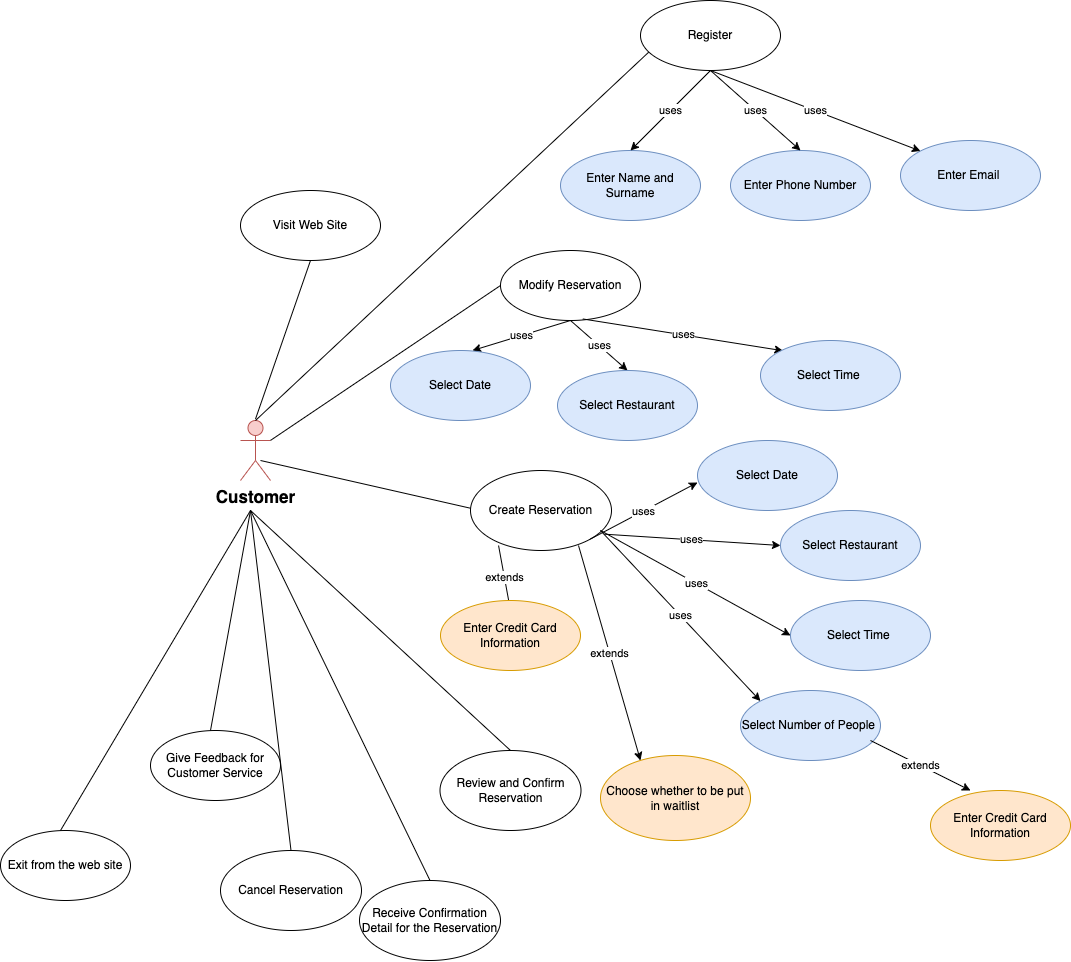

The diagram above was exported from draw.io. Its source (the exported page's mxGraphModel, read from the mxfile embedded in the PNG):
<mxGraphModel dx="2093" dy="774" grid="1" gridSize="10" guides="1" tooltips="1" connect="1" arrows="1" fold="1" page="1" pageScale="1" pageWidth="850" pageHeight="1100" math="0" shadow="0">
  <root>
    <mxCell id="0" />
    <mxCell id="1" parent="0" />
    <mxCell id="bj1XZjwmw8sov9eorDxg-1" value="&lt;b&gt;&lt;font style=&quot;font-size: 17px;&quot;&gt;Customer&lt;/font&gt;&lt;/b&gt;" style="shape=umlActor;verticalLabelPosition=bottom;verticalAlign=top;html=1;fillColor=#f8cecc;strokeColor=#b85450;" parent="1" vertex="1">
      <mxGeometry x="-30" y="490" width="30" height="60" as="geometry" />
    </mxCell>
    <mxCell id="bj1XZjwmw8sov9eorDxg-2" value="Modify Reservation" style="ellipse;whiteSpace=wrap;html=1;" parent="1" vertex="1">
      <mxGeometry x="230" y="320" width="140" height="70" as="geometry" />
    </mxCell>
    <mxCell id="bj1XZjwmw8sov9eorDxg-6" value="uses" style="endArrow=classic;html=1;rounded=0;exitX=0.5;exitY=1;exitDx=0;exitDy=0;entryX=0.5;entryY=0;entryDx=0;entryDy=0;" parent="1" source="bj1XZjwmw8sov9eorDxg-2" edge="1">
      <mxGeometry relative="1" as="geometry">
        <mxPoint x="290" y="640" as="sourcePoint" />
        <mxPoint x="202" y="420" as="targetPoint" />
      </mxGeometry>
    </mxCell>
    <mxCell id="bj1XZjwmw8sov9eorDxg-7" value="uses" style="endArrow=classic;html=1;rounded=0;exitX=0.5;exitY=1;exitDx=0;exitDy=0;entryX=0.5;entryY=0;entryDx=0;entryDy=0;" parent="1" source="bj1XZjwmw8sov9eorDxg-2" target="cCuURjVvaCzC7gU4z6oZ-10" edge="1">
      <mxGeometry relative="1" as="geometry">
        <mxPoint x="252.03999999999996" y="389.99" as="sourcePoint" />
        <mxPoint x="402" y="420" as="targetPoint" />
      </mxGeometry>
    </mxCell>
    <mxCell id="bj1XZjwmw8sov9eorDxg-8" value="uses" style="endArrow=classic;html=1;rounded=0;exitX=0.588;exitY=0.978;exitDx=0;exitDy=0;entryX=0;entryY=0;entryDx=0;entryDy=0;exitPerimeter=0;" parent="1" source="bj1XZjwmw8sov9eorDxg-2" edge="1">
      <mxGeometry relative="1" as="geometry">
        <mxPoint x="310" y="400" as="sourcePoint" />
        <mxPoint x="512.5025253169415" y="420.25126265847075" as="targetPoint" />
      </mxGeometry>
    </mxCell>
    <mxCell id="bj1XZjwmw8sov9eorDxg-10" value="" style="endArrow=none;html=1;rounded=0;entryX=0;entryY=0.5;entryDx=0;entryDy=0;" parent="1" source="bj1XZjwmw8sov9eorDxg-1" target="bj1XZjwmw8sov9eorDxg-2" edge="1">
      <mxGeometry width="50" height="50" relative="1" as="geometry">
        <mxPoint x="310" y="670" as="sourcePoint" />
        <mxPoint x="360" y="620" as="targetPoint" />
      </mxGeometry>
    </mxCell>
    <mxCell id="bj1XZjwmw8sov9eorDxg-12" value="Give Feedback for Customer Service" style="ellipse;whiteSpace=wrap;html=1;" parent="1" vertex="1">
      <mxGeometry x="-120" y="800" width="130" height="70" as="geometry" />
    </mxCell>
    <mxCell id="bj1XZjwmw8sov9eorDxg-15" value="" style="endArrow=none;html=1;rounded=0;" parent="1" edge="1">
      <mxGeometry width="50" height="50" relative="1" as="geometry">
        <mxPoint x="-10" y="530" as="sourcePoint" />
        <mxPoint x="210" y="580" as="targetPoint" />
      </mxGeometry>
    </mxCell>
    <mxCell id="bj1XZjwmw8sov9eorDxg-16" value="Create Reservation" style="ellipse;whiteSpace=wrap;html=1;" parent="1" vertex="1">
      <mxGeometry x="200" y="540" width="141" height="80" as="geometry" />
    </mxCell>
    <mxCell id="bj1XZjwmw8sov9eorDxg-17" value="uses" style="endArrow=classic;html=1;rounded=0;exitX=1;exitY=1;exitDx=0;exitDy=0;" parent="1" source="bj1XZjwmw8sov9eorDxg-16" edge="1">
      <mxGeometry relative="1" as="geometry">
        <mxPoint x="330" y="610" as="sourcePoint" />
        <mxPoint x="427" y="552" as="targetPoint" />
      </mxGeometry>
    </mxCell>
    <mxCell id="bj1XZjwmw8sov9eorDxg-18" value="Select Date" style="ellipse;whiteSpace=wrap;html=1;fillColor=#dae8fc;strokeColor=#6c8ebf;" parent="1" vertex="1">
      <mxGeometry x="427" y="510" width="140" height="70" as="geometry" />
    </mxCell>
    <mxCell id="bj1XZjwmw8sov9eorDxg-19" value="Select Restaurant" style="ellipse;whiteSpace=wrap;html=1;fillColor=#dae8fc;strokeColor=#6c8ebf;" parent="1" vertex="1">
      <mxGeometry x="510" y="580" width="140" height="70" as="geometry" />
    </mxCell>
    <mxCell id="bj1XZjwmw8sov9eorDxg-20" value="Review and Confirm Reservation" style="ellipse;whiteSpace=wrap;html=1;" parent="1" vertex="1">
      <mxGeometry x="169.5" y="820" width="141" height="80" as="geometry" />
    </mxCell>
    <mxCell id="bj1XZjwmw8sov9eorDxg-21" value="Select Time&amp;nbsp;" style="ellipse;whiteSpace=wrap;html=1;fillColor=#dae8fc;strokeColor=#6c8ebf;" parent="1" vertex="1">
      <mxGeometry x="520" y="670" width="140" height="70" as="geometry" />
    </mxCell>
    <mxCell id="bj1XZjwmw8sov9eorDxg-22" value="uses" style="endArrow=classic;html=1;rounded=0;entryX=0;entryY=0.5;entryDx=0;entryDy=0;exitX=0.95;exitY=0.796;exitDx=0;exitDy=0;exitPerimeter=0;" parent="1" source="bj1XZjwmw8sov9eorDxg-16" target="bj1XZjwmw8sov9eorDxg-19" edge="1">
      <mxGeometry relative="1" as="geometry">
        <mxPoint x="340" y="600" as="sourcePoint" />
        <mxPoint x="437" y="562" as="targetPoint" />
      </mxGeometry>
    </mxCell>
    <mxCell id="bj1XZjwmw8sov9eorDxg-23" value="uses" style="endArrow=classic;html=1;rounded=0;entryX=0;entryY=0.5;entryDx=0;entryDy=0;" parent="1" target="bj1XZjwmw8sov9eorDxg-21" edge="1">
      <mxGeometry relative="1" as="geometry">
        <mxPoint x="330" y="600" as="sourcePoint" />
        <mxPoint x="447" y="572" as="targetPoint" />
      </mxGeometry>
    </mxCell>
    <mxCell id="bj1XZjwmw8sov9eorDxg-24" value="" style="endArrow=none;html=1;rounded=0;" parent="1" edge="1">
      <mxGeometry width="50" height="50" relative="1" as="geometry">
        <mxPoint x="-20" y="580" as="sourcePoint" />
        <mxPoint x="-60" y="800" as="targetPoint" />
      </mxGeometry>
    </mxCell>
    <mxCell id="bj1XZjwmw8sov9eorDxg-25" value="" style="endArrow=none;html=1;rounded=0;entryX=0.5;entryY=0;entryDx=0;entryDy=0;" parent="1" target="bj1XZjwmw8sov9eorDxg-20" edge="1">
      <mxGeometry width="50" height="50" relative="1" as="geometry">
        <mxPoint x="-20" y="580" as="sourcePoint" />
        <mxPoint x="223" y="666.65" as="targetPoint" />
      </mxGeometry>
    </mxCell>
    <mxCell id="cCuURjVvaCzC7gU4z6oZ-1" value="Visit Web Site" style="ellipse;whiteSpace=wrap;html=1;" vertex="1" parent="1">
      <mxGeometry x="-30" y="260" width="140" height="70" as="geometry" />
    </mxCell>
    <mxCell id="cCuURjVvaCzC7gU4z6oZ-2" value="" style="endArrow=none;html=1;rounded=0;entryX=0.5;entryY=1;entryDx=0;entryDy=0;exitX=0.2;exitY=0;exitDx=0;exitDy=0;exitPerimeter=0;" edge="1" parent="1" target="cCuURjVvaCzC7gU4z6oZ-1">
      <mxGeometry width="50" height="50" relative="1" as="geometry">
        <mxPoint x="-15" y="488.53" as="sourcePoint" />
        <mxPoint x="38.36000000000013" y="330" as="targetPoint" />
      </mxGeometry>
    </mxCell>
    <mxCell id="cCuURjVvaCzC7gU4z6oZ-4" value="uses" style="endArrow=classic;html=1;rounded=0;entryX=0;entryY=0;entryDx=0;entryDy=0;" edge="1" parent="1" target="cCuURjVvaCzC7gU4z6oZ-5">
      <mxGeometry relative="1" as="geometry">
        <mxPoint x="330" y="600" as="sourcePoint" />
        <mxPoint x="407" y="790" as="targetPoint" />
      </mxGeometry>
    </mxCell>
    <mxCell id="cCuURjVvaCzC7gU4z6oZ-5" value="Select Number of People&amp;nbsp;" style="ellipse;whiteSpace=wrap;html=1;fillColor=#dae8fc;strokeColor=#6c8ebf;" vertex="1" parent="1">
      <mxGeometry x="470" y="760" width="140" height="70" as="geometry" />
    </mxCell>
    <mxCell id="cCuURjVvaCzC7gU4z6oZ-6" value="" style="endArrow=none;html=1;rounded=0;entryX=0.5;entryY=0;entryDx=0;entryDy=0;" edge="1" parent="1" target="cCuURjVvaCzC7gU4z6oZ-7">
      <mxGeometry width="50" height="50" relative="1" as="geometry">
        <mxPoint x="-20" y="580" as="sourcePoint" />
        <mxPoint x="70" y="910" as="targetPoint" />
      </mxGeometry>
    </mxCell>
    <mxCell id="cCuURjVvaCzC7gU4z6oZ-7" value="Receive Confirmation Detail for the Reservation" style="ellipse;whiteSpace=wrap;html=1;" vertex="1" parent="1">
      <mxGeometry x="89" y="950" width="141" height="80" as="geometry" />
    </mxCell>
    <mxCell id="cCuURjVvaCzC7gU4z6oZ-9" value="Select Date" style="ellipse;whiteSpace=wrap;html=1;fillColor=#dae8fc;strokeColor=#6c8ebf;" vertex="1" parent="1">
      <mxGeometry x="120" y="420" width="140" height="70" as="geometry" />
    </mxCell>
    <mxCell id="cCuURjVvaCzC7gU4z6oZ-10" value="Select Restaurant" style="ellipse;whiteSpace=wrap;html=1;fillColor=#dae8fc;strokeColor=#6c8ebf;" vertex="1" parent="1">
      <mxGeometry x="287" y="440" width="140" height="70" as="geometry" />
    </mxCell>
    <mxCell id="cCuURjVvaCzC7gU4z6oZ-11" value="Select Time&amp;nbsp;" style="ellipse;whiteSpace=wrap;html=1;fillColor=#dae8fc;strokeColor=#6c8ebf;" vertex="1" parent="1">
      <mxGeometry x="490" y="410" width="140" height="70" as="geometry" />
    </mxCell>
    <mxCell id="cCuURjVvaCzC7gU4z6oZ-12" value="" style="endArrow=none;html=1;rounded=0;entryX=0.5;entryY=0;entryDx=0;entryDy=0;" edge="1" parent="1" target="cCuURjVvaCzC7gU4z6oZ-13">
      <mxGeometry width="50" height="50" relative="1" as="geometry">
        <mxPoint x="-20" y="580" as="sourcePoint" />
        <mxPoint x="60" y="910" as="targetPoint" />
      </mxGeometry>
    </mxCell>
    <mxCell id="cCuURjVvaCzC7gU4z6oZ-13" value="Cancel Reservation" style="ellipse;whiteSpace=wrap;html=1;" vertex="1" parent="1">
      <mxGeometry x="-50" y="920" width="141" height="80" as="geometry" />
    </mxCell>
    <mxCell id="6uQAggwZUzs5TESGubDy-1" value="" style="endArrow=none;html=1;rounded=0;exitX=0.5;exitY=0;exitDx=0;exitDy=0;exitPerimeter=0;" edge="1" parent="1" source="bj1XZjwmw8sov9eorDxg-1">
      <mxGeometry width="50" height="50" relative="1" as="geometry">
        <mxPoint x="90" y="170" as="sourcePoint" />
        <mxPoint x="380" y="120" as="targetPoint" />
      </mxGeometry>
    </mxCell>
    <mxCell id="KosbVh36auJQq0SaF1sY-1" value="Register" style="ellipse;whiteSpace=wrap;html=1;" vertex="1" parent="1">
      <mxGeometry x="370" y="70" width="140" height="70" as="geometry" />
    </mxCell>
    <mxCell id="KosbVh36auJQq0SaF1sY-2" value="Enter Phone Number" style="ellipse;whiteSpace=wrap;html=1;fillColor=#dae8fc;strokeColor=#6c8ebf;" vertex="1" parent="1">
      <mxGeometry x="460" y="220" width="140" height="70" as="geometry" />
    </mxCell>
    <mxCell id="KosbVh36auJQq0SaF1sY-3" value="Enter Email&amp;nbsp;" style="ellipse;whiteSpace=wrap;html=1;fillColor=#dae8fc;strokeColor=#6c8ebf;" vertex="1" parent="1">
      <mxGeometry x="630" y="210" width="140" height="70" as="geometry" />
    </mxCell>
    <mxCell id="KosbVh36auJQq0SaF1sY-4" value="Enter Name and Surname" style="ellipse;whiteSpace=wrap;html=1;fillColor=#dae8fc;strokeColor=#6c8ebf;" vertex="1" parent="1">
      <mxGeometry x="290" y="220" width="140" height="70" as="geometry" />
    </mxCell>
    <mxCell id="KosbVh36auJQq0SaF1sY-5" value="uses" style="endArrow=classic;html=1;rounded=0;exitX=0.5;exitY=1;exitDx=0;exitDy=0;entryX=0.5;entryY=0;entryDx=0;entryDy=0;" edge="1" parent="1" source="KosbVh36auJQq0SaF1sY-1" target="KosbVh36auJQq0SaF1sY-4">
      <mxGeometry relative="1" as="geometry">
        <mxPoint x="448" y="440" as="sourcePoint" />
        <mxPoint x="548" y="440" as="targetPoint" />
      </mxGeometry>
    </mxCell>
    <mxCell id="KosbVh36auJQq0SaF1sY-6" value="uses" style="endArrow=classic;html=1;rounded=0;exitX=0.5;exitY=1;exitDx=0;exitDy=0;entryX=0.5;entryY=0;entryDx=0;entryDy=0;" edge="1" parent="1" source="KosbVh36auJQq0SaF1sY-1" target="KosbVh36auJQq0SaF1sY-2">
      <mxGeometry relative="1" as="geometry">
        <mxPoint x="410.03999999999996" y="189.99" as="sourcePoint" />
        <mxPoint x="308" y="230" as="targetPoint" />
      </mxGeometry>
    </mxCell>
    <mxCell id="KosbVh36auJQq0SaF1sY-7" value="uses" style="endArrow=classic;html=1;rounded=0;exitX=0.5;exitY=1;exitDx=0;exitDy=0;entryX=0;entryY=0;entryDx=0;entryDy=0;" edge="1" parent="1" source="KosbVh36auJQq0SaF1sY-1" target="KosbVh36auJQq0SaF1sY-3">
      <mxGeometry relative="1" as="geometry">
        <mxPoint x="468" y="200" as="sourcePoint" />
        <mxPoint x="498" y="230" as="targetPoint" />
      </mxGeometry>
    </mxCell>
    <mxCell id="qgrjyD-JgOKYE9ASQ7-l-1" value="extends" style="endArrow=classic;html=1;rounded=0;exitX=0.5;exitY=1;exitDx=0;exitDy=0;" edge="1" parent="1">
      <mxGeometry width="50" height="50" relative="1" as="geometry">
        <mxPoint x="600" y="810" as="sourcePoint" />
        <mxPoint x="700" y="860" as="targetPoint" />
      </mxGeometry>
    </mxCell>
    <mxCell id="qgrjyD-JgOKYE9ASQ7-l-2" value="Enter Credit Card Information" style="ellipse;whiteSpace=wrap;html=1;fillColor=#ffe6cc;strokeColor=#d79b00;" vertex="1" parent="1">
      <mxGeometry x="660" y="860" width="140" height="70" as="geometry" />
    </mxCell>
    <mxCell id="qgrjyD-JgOKYE9ASQ7-l-3" value="extends" style="endArrow=classic;html=1;rounded=0;exitX=0.199;exitY=0.938;exitDx=0;exitDy=0;exitPerimeter=0;" edge="1" parent="1" source="bj1XZjwmw8sov9eorDxg-16">
      <mxGeometry width="50" height="50" relative="1" as="geometry">
        <mxPoint x="225" y="620" as="sourcePoint" />
        <mxPoint x="240" y="680" as="targetPoint" />
      </mxGeometry>
    </mxCell>
    <mxCell id="qgrjyD-JgOKYE9ASQ7-l-4" value="Enter Credit Card Information" style="ellipse;whiteSpace=wrap;html=1;fillColor=#ffe6cc;strokeColor=#d79b00;" vertex="1" parent="1">
      <mxGeometry x="170" y="670" width="140" height="70" as="geometry" />
    </mxCell>
    <mxCell id="gicJ09yR5rQ4gLE_5nnu-1" value="Exit from the web site" style="ellipse;whiteSpace=wrap;html=1;" vertex="1" parent="1">
      <mxGeometry x="-270" y="900" width="130" height="70" as="geometry" />
    </mxCell>
    <mxCell id="gicJ09yR5rQ4gLE_5nnu-2" value="" style="endArrow=none;html=1;rounded=0;" edge="1" parent="1">
      <mxGeometry width="50" height="50" relative="1" as="geometry">
        <mxPoint x="-20" y="580" as="sourcePoint" />
        <mxPoint x="-210" y="900" as="targetPoint" />
      </mxGeometry>
    </mxCell>
    <mxCell id="gicJ09yR5rQ4gLE_5nnu-3" value="extends" style="endArrow=classic;html=1;rounded=0;exitX=0.199;exitY=0.938;exitDx=0;exitDy=0;exitPerimeter=0;" edge="1" parent="1">
      <mxGeometry width="50" height="50" relative="1" as="geometry">
        <mxPoint x="308" y="615" as="sourcePoint" />
        <mxPoint x="370" y="830" as="targetPoint" />
      </mxGeometry>
    </mxCell>
    <mxCell id="gicJ09yR5rQ4gLE_5nnu-4" value="Choose whether to be put in waitlist" style="ellipse;whiteSpace=wrap;html=1;fillColor=#ffe6cc;strokeColor=#d79b00;" vertex="1" parent="1">
      <mxGeometry x="330" y="825" width="150" height="85" as="geometry" />
    </mxCell>
  </root>
</mxGraphModel>